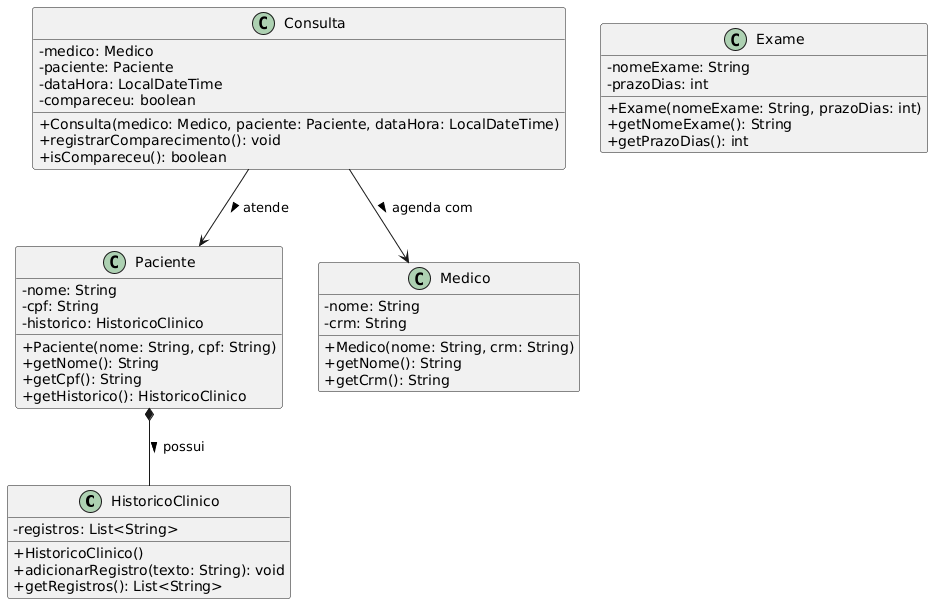

The diagram above was rendered by PlantUML. Its source (embedded in the PNG):
@startuml
skinparam classAttributeIconSize 0

class HistoricoClinico {
  - registros: List<String>
  + HistoricoClinico()
  + adicionarRegistro(texto: String): void
  + getRegistros(): List<String>
}

class Paciente {
  - nome: String
  - cpf: String
  - historico: HistoricoClinico
  + Paciente(nome: String, cpf: String)
  + getNome(): String
  + getCpf(): String
  + getHistorico(): HistoricoClinico
}

class Medico {
  - nome: String
  - crm: String
  + Medico(nome: String, crm: String)
  + getNome(): String
  + getCrm(): String
}

class Exame {
  - nomeExame: String
  - prazoDias: int
  + Exame(nomeExame: String, prazoDias: int)
  + getNomeExame(): String
  + getPrazoDias(): int
}

class Consulta {
  - medico: Medico
  - paciente: Paciente
  - dataHora: LocalDateTime
  - compareceu: boolean
  + Consulta(medico: Medico, paciente: Paciente, dataHora: LocalDateTime)
  + registrarComparecimento(): void
  + isCompareceu(): boolean
}

Paciente *-- HistoricoClinico : possui >
Consulta --> Medico : agenda com >
Consulta --> Paciente : atende >
@enduml